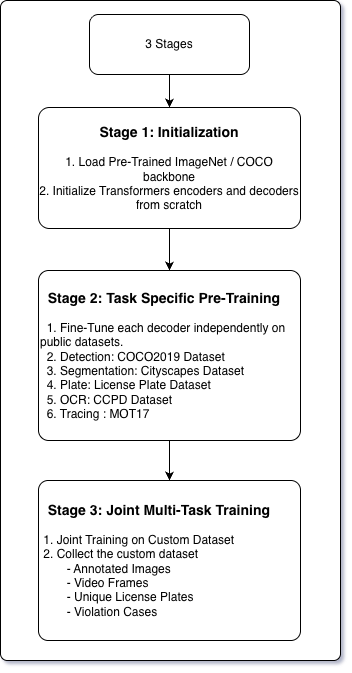

The diagram above was exported from draw.io. Its source (the exported page's mxGraphModel, read from the mxfile embedded in the PNG):
<mxGraphModel dx="1831" dy="1608" grid="1" gridSize="10" guides="1" tooltips="1" connect="1" arrows="1" fold="1" page="0" pageScale="1" pageWidth="3300" pageHeight="4681" math="1" shadow="1">
  <root>
    <mxCell id="0" />
    <mxCell id="1" parent="0" />
    <mxCell id="dssd7MGmGZYruY_06W5L-4" parent="1" style="rounded=1;whiteSpace=wrap;html=1;arcSize=2;" value="" vertex="1">
      <mxGeometry height="660" width="340" x="-660" y="-540" as="geometry" />
    </mxCell>
    <mxCell id="1deuQZlOPgW7pLm14xLR-1" parent="1" style="rounded=1;whiteSpace=wrap;html=1;shadow=0;" value="3 Stages" vertex="1">
      <mxGeometry height="60" width="160" x="-571" y="-526" as="geometry" />
    </mxCell>
    <mxCell id="1deuQZlOPgW7pLm14xLR-5" parent="1" style="rounded=1;whiteSpace=wrap;html=1;align=center;arcSize=9;shadow=0;" value="&lt;b&gt;&lt;span style=&quot;font-size: 14px;&quot;&gt;Stage 1: Initialization&lt;/span&gt;&lt;br&gt;&lt;/b&gt;&lt;div&gt;&lt;br&gt;&lt;/div&gt;&lt;div&gt;1. Load Pre-Trained ImageNet / COCO backbone&lt;/div&gt;&lt;div&gt;2. Initialize Transformers encoders and decoders from scratch&lt;/div&gt;" vertex="1">
      <mxGeometry height="121" width="262" x="-622" y="-433" as="geometry" />
    </mxCell>
    <mxCell id="1deuQZlOPgW7pLm14xLR-6" parent="1" style="rounded=1;whiteSpace=wrap;html=1;align=left;arcSize=6;" value="&lt;span style=&quot;font-size: 14px;&quot;&gt;&lt;b&gt;&amp;nbsp; Stage 2: Task Specific Pre-Training&lt;/b&gt;&lt;/span&gt;&lt;br&gt;&lt;div&gt;&lt;br&gt;&lt;/div&gt;&lt;div&gt;&amp;nbsp; 1. Fine-Tune each decoder independently on public datasets.&lt;/div&gt;&lt;div&gt;&amp;nbsp; 2. Detection: COCO2019 Dataset&lt;/div&gt;&lt;div&gt;&amp;nbsp; 3. Segmentation: Cityscapes Dataset&lt;/div&gt;&lt;div&gt;&amp;nbsp; 4. Plate: License Plate Dataset&lt;/div&gt;&lt;div&gt;&amp;nbsp; 5. OCR: CCPD Dataset&lt;/div&gt;&lt;div&gt;&amp;nbsp; 6. Tracing : MOT17&lt;/div&gt;" vertex="1">
      <mxGeometry height="170" width="262" x="-622" y="-270" as="geometry" />
    </mxCell>
    <mxCell id="1deuQZlOPgW7pLm14xLR-7" parent="1" style="rounded=1;whiteSpace=wrap;html=1;align=left;arcSize=6;" value="&lt;span style=&quot;font-size: 14px;&quot;&gt;&lt;b&gt;&amp;nbsp; Stage 3: Joint Multi-Task Training&lt;/b&gt;&lt;/span&gt;&lt;br&gt;&lt;div&gt;&lt;span style=&quot;white-space: pre;&quot;&gt;&#09;&lt;/span&gt;&lt;br&gt;&lt;/div&gt;&lt;div&gt;&amp;nbsp;1. Joint Training on Custom Dataset&lt;/div&gt;&lt;div&gt;&amp;nbsp;2. Collect the custom dataset&lt;/div&gt;&lt;div&gt;&lt;span style=&quot;white-space: pre;&quot;&gt;&#09;&lt;/span&gt;- Annotated Images&lt;br&gt;&lt;/div&gt;&lt;div&gt;&lt;span style=&quot;white-space: pre;&quot;&gt;&#09;&lt;/span&gt;- Video Frames&lt;br&gt;&lt;/div&gt;&lt;div&gt;&lt;span style=&quot;white-space: pre;&quot;&gt;&#09;&lt;/span&gt;- Unique License Plates&lt;/div&gt;&lt;div&gt;&lt;span style=&quot;white-space: pre;&quot;&gt;&#09;&lt;/span&gt;- Violation Cases&lt;br&gt;&lt;/div&gt;" vertex="1">
      <mxGeometry height="160" width="262" x="-622" y="-60" as="geometry" />
    </mxCell>
    <mxCell id="dssd7MGmGZYruY_06W5L-1" edge="1" parent="1" source="1deuQZlOPgW7pLm14xLR-1" style="endArrow=classic;html=1;rounded=0;exitX=0.5;exitY=1;exitDx=0;exitDy=0;entryX=0.5;entryY=0;entryDx=0;entryDy=0;" target="1deuQZlOPgW7pLm14xLR-5" value="">
      <mxGeometry height="50" relative="1" width="50" as="geometry">
        <mxPoint x="-560" y="-180" as="sourcePoint" />
        <mxPoint x="-510" y="-230" as="targetPoint" />
      </mxGeometry>
    </mxCell>
    <mxCell id="dssd7MGmGZYruY_06W5L-2" edge="1" parent="1" source="1deuQZlOPgW7pLm14xLR-5" style="endArrow=classic;html=1;rounded=0;exitX=0.5;exitY=1;exitDx=0;exitDy=0;entryX=0.5;entryY=0;entryDx=0;entryDy=0;" target="1deuQZlOPgW7pLm14xLR-6" value="">
      <mxGeometry height="50" relative="1" width="50" as="geometry">
        <mxPoint x="-486" y="-456" as="sourcePoint" />
        <mxPoint x="-486" y="-423" as="targetPoint" />
      </mxGeometry>
    </mxCell>
    <mxCell id="dssd7MGmGZYruY_06W5L-3" edge="1" parent="1" source="1deuQZlOPgW7pLm14xLR-6" style="endArrow=classic;html=1;rounded=0;exitX=0.5;exitY=1;exitDx=0;exitDy=0;entryX=0.5;entryY=0;entryDx=0;entryDy=0;" target="1deuQZlOPgW7pLm14xLR-7" value="">
      <mxGeometry height="50" relative="1" width="50" as="geometry">
        <mxPoint x="-481" y="-302" as="sourcePoint" />
        <mxPoint x="-481" y="-260" as="targetPoint" />
      </mxGeometry>
    </mxCell>
  </root>
</mxGraphModel>